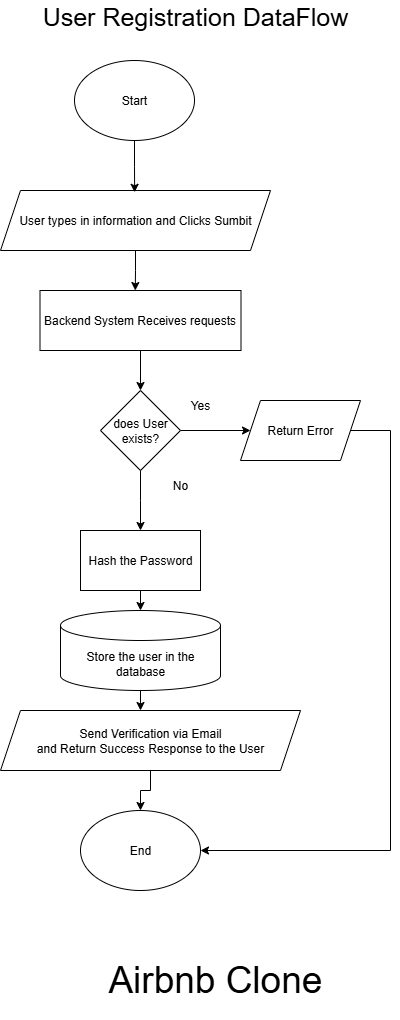

The diagram above was exported from draw.io. Its source (the exported page's mxGraphModel, read from the mxfile embedded in the PNG):
<mxGraphModel dx="2180" dy="1443" grid="1" gridSize="10" guides="1" tooltips="1" connect="1" arrows="1" fold="1" page="1" pageScale="1" pageWidth="827" pageHeight="1169" math="0" shadow="0">
  <root>
    <mxCell id="WIyWlLk6GJQsqaUBKTNV-0" />
    <mxCell id="WIyWlLk6GJQsqaUBKTNV-1" parent="WIyWlLk6GJQsqaUBKTNV-0" />
    <mxCell id="B4bp00tYyCG907_nK0HP-0" value="User Registration DataFlow" style="text;html=1;align=center;verticalAlign=middle;whiteSpace=wrap;rounded=0;fontSize=25;fontStyle=0" vertex="1" parent="WIyWlLk6GJQsqaUBKTNV-1">
      <mxGeometry x="190" y="20" width="330" height="30" as="geometry" />
    </mxCell>
    <mxCell id="B4bp00tYyCG907_nK0HP-2" value="Start" style="ellipse;whiteSpace=wrap;html=1;" vertex="1" parent="WIyWlLk6GJQsqaUBKTNV-1">
      <mxGeometry x="234" y="80" width="120" height="80" as="geometry" />
    </mxCell>
    <mxCell id="B4bp00tYyCG907_nK0HP-3" value="User types in information and Clicks Sumbit" style="shape=parallelogram;perimeter=parallelogramPerimeter;whiteSpace=wrap;html=1;fixedSize=1;" vertex="1" parent="WIyWlLk6GJQsqaUBKTNV-1">
      <mxGeometry x="160" y="210" width="270" height="60" as="geometry" />
    </mxCell>
    <mxCell id="B4bp00tYyCG907_nK0HP-5" style="edgeStyle=orthogonalEdgeStyle;rounded=0;orthogonalLoop=1;jettySize=auto;html=1;entryX=0.519;entryY=0.03;entryDx=0;entryDy=0;entryPerimeter=0;" edge="1" parent="WIyWlLk6GJQsqaUBKTNV-1" source="B4bp00tYyCG907_nK0HP-2">
      <mxGeometry relative="1" as="geometry">
        <mxPoint x="294.1300000000001" y="211.79999999999995" as="targetPoint" />
      </mxGeometry>
    </mxCell>
    <mxCell id="B4bp00tYyCG907_nK0HP-11" style="edgeStyle=orthogonalEdgeStyle;rounded=0;orthogonalLoop=1;jettySize=auto;html=1;exitX=0.5;exitY=1;exitDx=0;exitDy=0;entryX=0.5;entryY=0;entryDx=0;entryDy=0;" edge="1" parent="WIyWlLk6GJQsqaUBKTNV-1" source="B4bp00tYyCG907_nK0HP-6" target="B4bp00tYyCG907_nK0HP-9">
      <mxGeometry relative="1" as="geometry" />
    </mxCell>
    <mxCell id="B4bp00tYyCG907_nK0HP-6" value="Backend System Receives requests" style="rounded=0;whiteSpace=wrap;html=1;" vertex="1" parent="WIyWlLk6GJQsqaUBKTNV-1">
      <mxGeometry x="199.5" y="310" width="201" height="60" as="geometry" />
    </mxCell>
    <mxCell id="B4bp00tYyCG907_nK0HP-8" style="edgeStyle=orthogonalEdgeStyle;rounded=0;orthogonalLoop=1;jettySize=auto;html=1;entryX=0.474;entryY=0;entryDx=0;entryDy=0;entryPerimeter=0;" edge="1" parent="WIyWlLk6GJQsqaUBKTNV-1" source="B4bp00tYyCG907_nK0HP-3" target="B4bp00tYyCG907_nK0HP-6">
      <mxGeometry relative="1" as="geometry" />
    </mxCell>
    <mxCell id="B4bp00tYyCG907_nK0HP-12" style="edgeStyle=orthogonalEdgeStyle;rounded=0;orthogonalLoop=1;jettySize=auto;html=1;" edge="1" parent="WIyWlLk6GJQsqaUBKTNV-1" source="B4bp00tYyCG907_nK0HP-9">
      <mxGeometry relative="1" as="geometry">
        <mxPoint x="300" y="550" as="targetPoint" />
      </mxGeometry>
    </mxCell>
    <mxCell id="B4bp00tYyCG907_nK0HP-15" value="" style="edgeStyle=orthogonalEdgeStyle;rounded=0;orthogonalLoop=1;jettySize=auto;html=1;" edge="1" parent="WIyWlLk6GJQsqaUBKTNV-1" source="B4bp00tYyCG907_nK0HP-9" target="B4bp00tYyCG907_nK0HP-14">
      <mxGeometry relative="1" as="geometry" />
    </mxCell>
    <mxCell id="B4bp00tYyCG907_nK0HP-9" value="does User exists?" style="rhombus;whiteSpace=wrap;html=1;" vertex="1" parent="WIyWlLk6GJQsqaUBKTNV-1">
      <mxGeometry x="260" y="410" width="80" height="80" as="geometry" />
    </mxCell>
    <mxCell id="B4bp00tYyCG907_nK0HP-13" value="Yes" style="text;html=1;align=center;verticalAlign=middle;whiteSpace=wrap;rounded=0;" vertex="1" parent="WIyWlLk6GJQsqaUBKTNV-1">
      <mxGeometry x="330" y="410" width="60" height="30" as="geometry" />
    </mxCell>
    <mxCell id="B4bp00tYyCG907_nK0HP-24" style="edgeStyle=orthogonalEdgeStyle;rounded=0;orthogonalLoop=1;jettySize=auto;html=1;entryX=1;entryY=0.5;entryDx=0;entryDy=0;" edge="1" parent="WIyWlLk6GJQsqaUBKTNV-1" source="B4bp00tYyCG907_nK0HP-14" target="B4bp00tYyCG907_nK0HP-23">
      <mxGeometry relative="1" as="geometry">
        <Array as="points">
          <mxPoint x="550" y="450" />
          <mxPoint x="550" y="870" />
        </Array>
      </mxGeometry>
    </mxCell>
    <mxCell id="B4bp00tYyCG907_nK0HP-14" value="Return Error" style="shape=parallelogram;perimeter=parallelogramPerimeter;whiteSpace=wrap;html=1;fixedSize=1;" vertex="1" parent="WIyWlLk6GJQsqaUBKTNV-1">
      <mxGeometry x="400" y="420" width="120" height="60" as="geometry" />
    </mxCell>
    <mxCell id="B4bp00tYyCG907_nK0HP-16" value="No" style="text;html=1;align=center;verticalAlign=middle;whiteSpace=wrap;rounded=0;" vertex="1" parent="WIyWlLk6GJQsqaUBKTNV-1">
      <mxGeometry x="310" y="490" width="60" height="30" as="geometry" />
    </mxCell>
    <mxCell id="B4bp00tYyCG907_nK0HP-18" value="Hash the Password" style="rounded=0;whiteSpace=wrap;html=1;" vertex="1" parent="WIyWlLk6GJQsqaUBKTNV-1">
      <mxGeometry x="240" y="550" width="120" height="60" as="geometry" />
    </mxCell>
    <mxCell id="B4bp00tYyCG907_nK0HP-19" value="Store the user in the database" style="shape=cylinder3;whiteSpace=wrap;html=1;boundedLbl=1;backgroundOutline=1;size=15;" vertex="1" parent="WIyWlLk6GJQsqaUBKTNV-1">
      <mxGeometry x="220" y="630" width="160" height="80" as="geometry" />
    </mxCell>
    <mxCell id="B4bp00tYyCG907_nK0HP-25" style="edgeStyle=orthogonalEdgeStyle;rounded=0;orthogonalLoop=1;jettySize=auto;html=1;entryX=0.5;entryY=0;entryDx=0;entryDy=0;" edge="1" parent="WIyWlLk6GJQsqaUBKTNV-1" source="B4bp00tYyCG907_nK0HP-20" target="B4bp00tYyCG907_nK0HP-23">
      <mxGeometry relative="1" as="geometry" />
    </mxCell>
    <mxCell id="B4bp00tYyCG907_nK0HP-20" value="Send Verification via Email&lt;div&gt;and Return Success Response to the User&lt;/div&gt;" style="shape=parallelogram;perimeter=parallelogramPerimeter;whiteSpace=wrap;html=1;fixedSize=1;" vertex="1" parent="WIyWlLk6GJQsqaUBKTNV-1">
      <mxGeometry x="160" y="730" width="300" height="60" as="geometry" />
    </mxCell>
    <mxCell id="B4bp00tYyCG907_nK0HP-21" style="edgeStyle=orthogonalEdgeStyle;rounded=0;orthogonalLoop=1;jettySize=auto;html=1;exitX=0.5;exitY=1;exitDx=0;exitDy=0;entryX=0.5;entryY=0;entryDx=0;entryDy=0;entryPerimeter=0;" edge="1" parent="WIyWlLk6GJQsqaUBKTNV-1" source="B4bp00tYyCG907_nK0HP-18" target="B4bp00tYyCG907_nK0HP-19">
      <mxGeometry relative="1" as="geometry" />
    </mxCell>
    <mxCell id="B4bp00tYyCG907_nK0HP-22" style="edgeStyle=orthogonalEdgeStyle;rounded=0;orthogonalLoop=1;jettySize=auto;html=1;entryX=0.472;entryY=0.036;entryDx=0;entryDy=0;entryPerimeter=0;" edge="1" parent="WIyWlLk6GJQsqaUBKTNV-1" source="B4bp00tYyCG907_nK0HP-19" target="B4bp00tYyCG907_nK0HP-20">
      <mxGeometry relative="1" as="geometry" />
    </mxCell>
    <mxCell id="B4bp00tYyCG907_nK0HP-23" value="End" style="ellipse;whiteSpace=wrap;html=1;" vertex="1" parent="WIyWlLk6GJQsqaUBKTNV-1">
      <mxGeometry x="240" y="830" width="120" height="80" as="geometry" />
    </mxCell>
    <mxCell id="B4bp00tYyCG907_nK0HP-26" value="Airbnb Clone&amp;nbsp;" style="text;html=1;align=center;verticalAlign=middle;whiteSpace=wrap;rounded=0;fontSize=37;" vertex="1" parent="WIyWlLk6GJQsqaUBKTNV-1">
      <mxGeometry x="220" y="960" width="320" height="80" as="geometry" />
    </mxCell>
  </root>
</mxGraphModel>